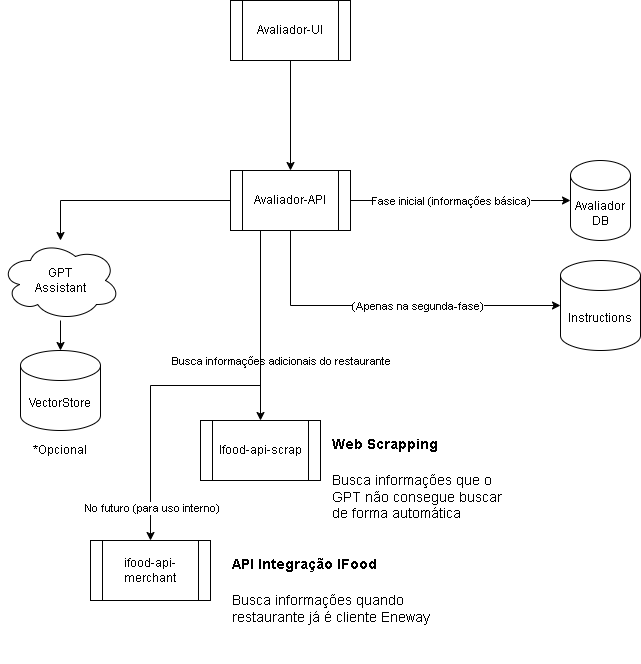

The diagram above was exported from draw.io. Its source (the exported page's mxGraphModel, read from the mxfile embedded in the PNG):
<mxGraphModel dx="1428" dy="743" grid="1" gridSize="10" guides="1" tooltips="1" connect="1" arrows="1" fold="1" page="1" pageScale="1" pageWidth="850" pageHeight="1100" math="0" shadow="0">
  <root>
    <mxCell id="0" />
    <mxCell id="1" parent="0" />
    <mxCell id="3M8094vawtQnUk5PxEKl-8" style="edgeStyle=orthogonalEdgeStyle;rounded=0;orthogonalLoop=1;jettySize=auto;html=1;exitX=0.5;exitY=1;exitDx=0;exitDy=0;" edge="1" parent="1" source="3M8094vawtQnUk5PxEKl-1" target="3M8094vawtQnUk5PxEKl-2">
      <mxGeometry relative="1" as="geometry" />
    </mxCell>
    <mxCell id="3M8094vawtQnUk5PxEKl-1" value="Avaliador-UI" style="shape=process;whiteSpace=wrap;html=1;backgroundOutline=1;" vertex="1" parent="1">
      <mxGeometry x="350" y="120" width="120" height="60" as="geometry" />
    </mxCell>
    <mxCell id="3M8094vawtQnUk5PxEKl-6" style="edgeStyle=orthogonalEdgeStyle;rounded=0;orthogonalLoop=1;jettySize=auto;html=1;" edge="1" parent="1" source="3M8094vawtQnUk5PxEKl-2" target="3M8094vawtQnUk5PxEKl-5">
      <mxGeometry relative="1" as="geometry" />
    </mxCell>
    <mxCell id="3M8094vawtQnUk5PxEKl-12" style="edgeStyle=orthogonalEdgeStyle;rounded=0;orthogonalLoop=1;jettySize=auto;html=1;exitX=0.5;exitY=1;exitDx=0;exitDy=0;entryX=0;entryY=0.5;entryDx=0;entryDy=0;entryPerimeter=0;" edge="1" parent="1" source="3M8094vawtQnUk5PxEKl-2" target="3M8094vawtQnUk5PxEKl-11">
      <mxGeometry relative="1" as="geometry">
        <mxPoint x="480" y="440" as="targetPoint" />
      </mxGeometry>
    </mxCell>
    <mxCell id="3M8094vawtQnUk5PxEKl-13" value="(Apenas na segunda-fase)" style="edgeLabel;html=1;align=center;verticalAlign=middle;resizable=0;points=[];" vertex="1" connectable="0" parent="3M8094vawtQnUk5PxEKl-12">
      <mxGeometry x="0.0275" y="-3" relative="1" as="geometry">
        <mxPoint x="24" y="-3" as="offset" />
      </mxGeometry>
    </mxCell>
    <mxCell id="3M8094vawtQnUk5PxEKl-16" style="edgeStyle=orthogonalEdgeStyle;rounded=0;orthogonalLoop=1;jettySize=auto;html=1;exitX=0.25;exitY=1;exitDx=0;exitDy=0;" edge="1" parent="1" source="3M8094vawtQnUk5PxEKl-2" target="3M8094vawtQnUk5PxEKl-15">
      <mxGeometry relative="1" as="geometry" />
    </mxCell>
    <mxCell id="3M8094vawtQnUk5PxEKl-17" value="Busca informações adicionais do restaurante" style="edgeLabel;html=1;align=center;verticalAlign=middle;resizable=0;points=[];" vertex="1" connectable="0" parent="3M8094vawtQnUk5PxEKl-16">
      <mxGeometry x="0.4842" y="-2" relative="1" as="geometry">
        <mxPoint x="22" y="-11" as="offset" />
      </mxGeometry>
    </mxCell>
    <mxCell id="3M8094vawtQnUk5PxEKl-20" style="edgeStyle=orthogonalEdgeStyle;rounded=0;orthogonalLoop=1;jettySize=auto;html=1;exitX=0.25;exitY=1;exitDx=0;exitDy=0;entryX=0.5;entryY=0;entryDx=0;entryDy=0;" edge="1" parent="1" source="3M8094vawtQnUk5PxEKl-2" target="3M8094vawtQnUk5PxEKl-19">
      <mxGeometry relative="1" as="geometry" />
    </mxCell>
    <mxCell id="3M8094vawtQnUk5PxEKl-21" value="No futuro (para uso interno)" style="edgeLabel;html=1;align=center;verticalAlign=middle;resizable=0;points=[];" vertex="1" connectable="0" parent="3M8094vawtQnUk5PxEKl-20">
      <mxGeometry x="0.8429" y="1" relative="1" as="geometry">
        <mxPoint as="offset" />
      </mxGeometry>
    </mxCell>
    <mxCell id="3M8094vawtQnUk5PxEKl-2" value="Avaliador-API" style="shape=process;whiteSpace=wrap;html=1;backgroundOutline=1;" vertex="1" parent="1">
      <mxGeometry x="350" y="290" width="120" height="60" as="geometry" />
    </mxCell>
    <mxCell id="3M8094vawtQnUk5PxEKl-3" value="Avaliador DB" style="shape=cylinder3;whiteSpace=wrap;html=1;boundedLbl=1;backgroundOutline=1;size=15;" vertex="1" parent="1">
      <mxGeometry x="690" y="280" width="60" height="80" as="geometry" />
    </mxCell>
    <mxCell id="3M8094vawtQnUk5PxEKl-4" style="edgeStyle=orthogonalEdgeStyle;rounded=0;orthogonalLoop=1;jettySize=auto;html=1;exitX=1;exitY=0.5;exitDx=0;exitDy=0;entryX=0;entryY=0.5;entryDx=0;entryDy=0;entryPerimeter=0;" edge="1" parent="1" source="3M8094vawtQnUk5PxEKl-2" target="3M8094vawtQnUk5PxEKl-3">
      <mxGeometry relative="1" as="geometry" />
    </mxCell>
    <mxCell id="3M8094vawtQnUk5PxEKl-14" value="Fase inicial (informações básica)" style="edgeLabel;html=1;align=center;verticalAlign=middle;resizable=0;points=[];" vertex="1" connectable="0" parent="3M8094vawtQnUk5PxEKl-4">
      <mxGeometry x="-0.2154" relative="1" as="geometry">
        <mxPoint x="14" as="offset" />
      </mxGeometry>
    </mxCell>
    <mxCell id="3M8094vawtQnUk5PxEKl-5" value="GPT&lt;br&gt;Assistant" style="ellipse;shape=cloud;whiteSpace=wrap;html=1;" vertex="1" parent="1">
      <mxGeometry x="120" y="360" width="120" height="80" as="geometry" />
    </mxCell>
    <mxCell id="3M8094vawtQnUk5PxEKl-9" value="VectorStore" style="shape=cylinder3;whiteSpace=wrap;html=1;boundedLbl=1;backgroundOutline=1;size=15;" vertex="1" parent="1">
      <mxGeometry x="140" y="470" width="80" height="80" as="geometry" />
    </mxCell>
    <mxCell id="3M8094vawtQnUk5PxEKl-10" style="edgeStyle=orthogonalEdgeStyle;rounded=0;orthogonalLoop=1;jettySize=auto;html=1;entryX=0.5;entryY=0;entryDx=0;entryDy=0;entryPerimeter=0;" edge="1" parent="1" source="3M8094vawtQnUk5PxEKl-5" target="3M8094vawtQnUk5PxEKl-9">
      <mxGeometry relative="1" as="geometry" />
    </mxCell>
    <mxCell id="3M8094vawtQnUk5PxEKl-11" value="Instructions" style="shape=cylinder3;whiteSpace=wrap;html=1;boundedLbl=1;backgroundOutline=1;size=15;" vertex="1" parent="1">
      <mxGeometry x="680" y="380" width="80" height="90" as="geometry" />
    </mxCell>
    <mxCell id="3M8094vawtQnUk5PxEKl-15" value="Ifood-api-scrap" style="shape=process;whiteSpace=wrap;html=1;backgroundOutline=1;" vertex="1" parent="1">
      <mxGeometry x="320" y="540" width="120" height="60" as="geometry" />
    </mxCell>
    <mxCell id="3M8094vawtQnUk5PxEKl-18" value="&lt;h1 style=&quot;margin-top: 0px;&quot;&gt;&lt;font style=&quot;font-size: 14px;&quot;&gt;Web Scrapping&lt;/font&gt;&lt;/h1&gt;&lt;div&gt;&lt;font style=&quot;font-size: 14px;&quot;&gt;Busca informações que o GPT não consegue buscar de forma automática&lt;/font&gt;&lt;/div&gt;" style="text;html=1;whiteSpace=wrap;overflow=hidden;rounded=0;" vertex="1" parent="1">
      <mxGeometry x="450" y="540" width="180" height="120" as="geometry" />
    </mxCell>
    <mxCell id="3M8094vawtQnUk5PxEKl-19" value="ifood-api-merchant" style="shape=process;whiteSpace=wrap;html=1;backgroundOutline=1;" vertex="1" parent="1">
      <mxGeometry x="210" y="660" width="120" height="60" as="geometry" />
    </mxCell>
    <mxCell id="3M8094vawtQnUk5PxEKl-22" value="&lt;h1 style=&quot;margin-top: 0px;&quot;&gt;&lt;font style=&quot;font-size: 14px;&quot;&gt;API Integração IFood&lt;/font&gt;&lt;/h1&gt;&lt;div&gt;&lt;font style=&quot;font-size: 14px;&quot;&gt;Busca informações quando restaurante já é cliente Eneway&lt;/font&gt;&lt;/div&gt;" style="text;html=1;whiteSpace=wrap;overflow=hidden;rounded=0;" vertex="1" parent="1">
      <mxGeometry x="350" y="660" width="200" height="120" as="geometry" />
    </mxCell>
    <mxCell id="3M8094vawtQnUk5PxEKl-23" value="*Opcional" style="text;html=1;align=center;verticalAlign=middle;whiteSpace=wrap;rounded=0;" vertex="1" parent="1">
      <mxGeometry x="150" y="555" width="60" height="30" as="geometry" />
    </mxCell>
  </root>
</mxGraphModel>